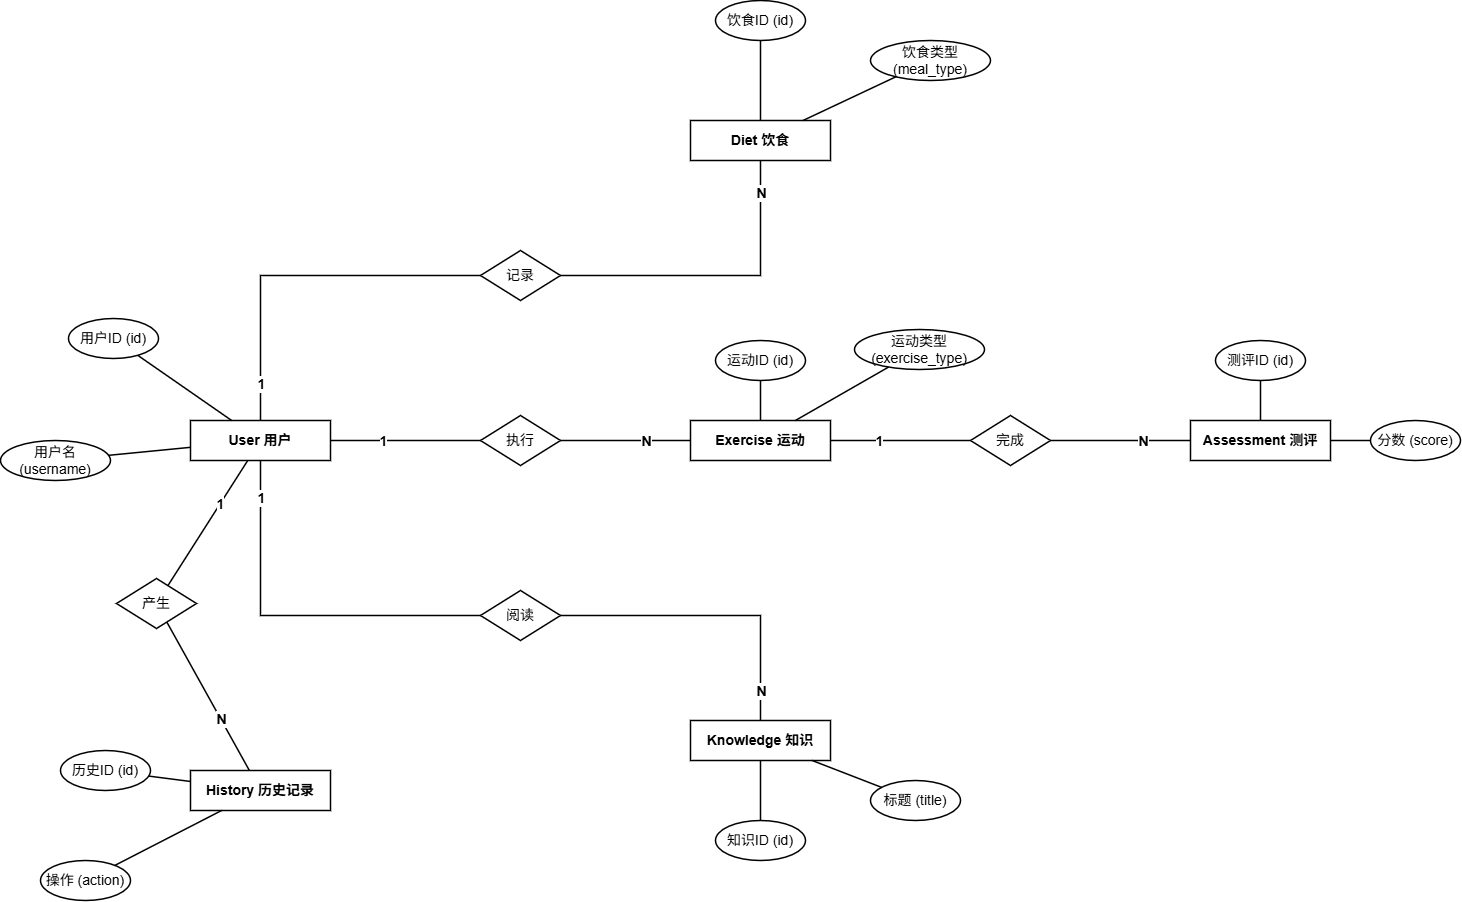

The diagram above was exported from draw.io. Its source (the exported page's mxGraphModel, read from the mxfile embedded in the PNG):
<mxGraphModel dx="1737" dy="1043" grid="0" gridSize="10" guides="1" tooltips="1" connect="1" arrows="1" fold="1" page="1" pageScale="1" pageWidth="291" pageHeight="413" math="0" shadow="0">
  <root>
    <mxCell id="0" />
    <mxCell id="1" parent="0" />
    <mxCell id="en_user" parent="1" style="rounded=0;whiteSpace=wrap;html=1;fontSize=14;fontStyle=1;fillColor=#ffffff;strokeColor=#000000;strokeWidth=1.5;fontColor=#000000;" value="User 用户" vertex="1">
      <mxGeometry height="40" width="140" x="250" y="450" as="geometry" />
    </mxCell>
    <mxCell id="en_diet" parent="1" style="rounded=0;whiteSpace=wrap;html=1;fontSize=14;fontStyle=1;fillColor=#ffffff;strokeColor=#000000;strokeWidth=1.5;fontColor=#000000;" value="Diet 饮食" vertex="1">
      <mxGeometry height="40" width="140" x="750" y="150" as="geometry" />
    </mxCell>
    <mxCell id="en_exercise" parent="1" style="rounded=0;whiteSpace=wrap;html=1;fontSize=14;fontStyle=1;fillColor=#ffffff;strokeColor=#000000;strokeWidth=1.5;fontColor=#000000;" value="Exercise 运动" vertex="1">
      <mxGeometry height="40" width="140" x="750" y="450" as="geometry" />
    </mxCell>
    <mxCell id="en_assessment" parent="1" style="rounded=0;whiteSpace=wrap;html=1;fontSize=14;fontStyle=1;fillColor=#ffffff;strokeColor=#000000;strokeWidth=1.5;fontColor=#000000;" value="Assessment 测评" vertex="1">
      <mxGeometry height="40" width="140" x="1250" y="450" as="geometry" />
    </mxCell>
    <mxCell id="en_knowledge" parent="1" style="rounded=0;whiteSpace=wrap;html=1;fontSize=14;fontStyle=1;fillColor=#ffffff;strokeColor=#000000;strokeWidth=1.5;fontColor=#000000;" value="Knowledge 知识" vertex="1">
      <mxGeometry height="40" width="140" x="750" y="750" as="geometry" />
    </mxCell>
    <mxCell id="en_history" parent="1" style="rounded=0;whiteSpace=wrap;html=1;fontSize=14;fontStyle=1;fillColor=#ffffff;strokeColor=#000000;strokeWidth=1.5;fontColor=#000000;" value="History 历史记录" vertex="1">
      <mxGeometry height="40" width="140" x="250" y="800" as="geometry" />
    </mxCell>
    <mxCell id="rel_record_diet" parent="1" style="rhombus;whiteSpace=wrap;html=1;fontSize=14;fillColor=#ffffff;strokeColor=#000000;strokeWidth=1.5;fontColor=#000000;" value="记录" vertex="1">
      <mxGeometry height="50" width="80" x="540" y="280" as="geometry" />
    </mxCell>
    <mxCell id="rel_perform" parent="1" style="rhombus;whiteSpace=wrap;html=1;fontSize=14;fillColor=#ffffff;strokeColor=#000000;strokeWidth=1.5;fontColor=#000000;" value="执行" vertex="1">
      <mxGeometry height="50" width="80" x="540" y="445" as="geometry" />
    </mxCell>
    <mxCell id="rel_complete" parent="1" style="rhombus;whiteSpace=wrap;html=1;fontSize=14;fillColor=#ffffff;strokeColor=#000000;strokeWidth=1.5;fontColor=#000000;" value="完成" vertex="1">
      <mxGeometry height="50" width="80" x="1030" y="445" as="geometry" />
    </mxCell>
    <mxCell id="rel_read" parent="1" style="rhombus;whiteSpace=wrap;html=1;fontSize=14;fillColor=#ffffff;strokeColor=#000000;strokeWidth=1.5;fontColor=#000000;" value="阅读" vertex="1">
      <mxGeometry height="50" width="80" x="540" y="620" as="geometry" />
    </mxCell>
    <mxCell id="rel_generate" parent="1" style="rhombus;whiteSpace=wrap;html=1;fontSize=14;fillColor=#ffffff;strokeColor=#000000;strokeWidth=1.5;fontColor=#000000;" value="产生" vertex="1">
      <mxGeometry height="50" width="80" x="176" y="608" as="geometry" />
    </mxCell>
    <mxCell id="attr_u1" parent="1" style="ellipse;whiteSpace=wrap;html=1;fillColor=#ffffff;strokeColor=#000000;strokeWidth=1.5;fontSize=14;fontColor=#000000;" value="用户ID (id)" vertex="1">
      <mxGeometry height="40" width="90" x="128" y="348" as="geometry" />
    </mxCell>
    <mxCell id="attr_u2" parent="1" style="ellipse;whiteSpace=wrap;html=1;fillColor=#ffffff;strokeColor=#000000;strokeWidth=1.5;fontSize=14;fontColor=#000000;" value="用户名 (username)" vertex="1">
      <mxGeometry height="40" width="110" x="60" y="470" as="geometry" />
    </mxCell>
    <mxCell id="ea_u1" edge="1" parent="1" source="en_user" style="endArrow=none;html=1;strokeWidth=1.5;fontSize=14;fontColor=#000000;" target="attr_u1">
      <mxGeometry relative="1" as="geometry" />
    </mxCell>
    <mxCell id="ea_u2" edge="1" parent="1" source="en_user" style="endArrow=none;html=1;strokeWidth=1.5;fontSize=14;fontColor=#000000;" target="attr_u2">
      <mxGeometry relative="1" as="geometry" />
    </mxCell>
    <mxCell id="attr_d1" parent="1" style="ellipse;whiteSpace=wrap;html=1;fillColor=#ffffff;strokeColor=#000000;strokeWidth=1.5;fontSize=14;fontColor=#000000;" value="饮食ID (id)" vertex="1">
      <mxGeometry height="40" width="90" x="775" y="30" as="geometry" />
    </mxCell>
    <mxCell id="attr_d2" parent="1" style="ellipse;whiteSpace=wrap;html=1;fillColor=#ffffff;strokeColor=#000000;strokeWidth=1.5;fontSize=14;fontColor=#000000;" value="饮食类型 (meal_type)" vertex="1">
      <mxGeometry height="40" width="120" x="930" y="70" as="geometry" />
    </mxCell>
    <mxCell id="ea_d1" edge="1" parent="1" source="en_diet" style="endArrow=none;html=1;strokeWidth=1.5;fontSize=14;fontColor=#000000;" target="attr_d1">
      <mxGeometry relative="1" as="geometry" />
    </mxCell>
    <mxCell id="ea_d2" edge="1" parent="1" source="en_diet" style="endArrow=none;html=1;strokeWidth=1.5;fontSize=14;fontColor=#000000;" target="attr_d2">
      <mxGeometry relative="1" as="geometry" />
    </mxCell>
    <mxCell id="attr_e1" parent="1" style="ellipse;whiteSpace=wrap;html=1;fillColor=#ffffff;strokeColor=#000000;strokeWidth=1.5;fontSize=14;fontColor=#000000;" value="运动ID (id)" vertex="1">
      <mxGeometry height="40" width="90" x="775" y="370" as="geometry" />
    </mxCell>
    <mxCell id="attr_e2" parent="1" style="ellipse;whiteSpace=wrap;html=1;fillColor=#ffffff;strokeColor=#000000;strokeWidth=1.5;fontSize=14;fontColor=#000000;" value="运动类型 (exercise_type)" vertex="1">
      <mxGeometry height="40" width="130" x="914" y="359" as="geometry" />
    </mxCell>
    <mxCell id="ea_e1" edge="1" parent="1" source="en_exercise" style="endArrow=none;html=1;strokeWidth=1.5;fontSize=14;fontColor=#000000;" target="attr_e1">
      <mxGeometry relative="1" as="geometry" />
    </mxCell>
    <mxCell id="ea_e2" edge="1" parent="1" source="en_exercise" style="endArrow=none;html=1;strokeWidth=1.5;fontSize=14;fontColor=#000000;" target="attr_e2">
      <mxGeometry relative="1" as="geometry" />
    </mxCell>
    <mxCell id="attr_as1" parent="1" style="ellipse;whiteSpace=wrap;html=1;fillColor=#ffffff;strokeColor=#000000;strokeWidth=1.5;fontSize=14;fontColor=#000000;" value="测评ID (id)" vertex="1">
      <mxGeometry height="40" width="90" x="1275" y="370" as="geometry" />
    </mxCell>
    <mxCell id="attr_as2" parent="1" style="ellipse;whiteSpace=wrap;html=1;fillColor=#ffffff;strokeColor=#000000;strokeWidth=1.5;fontSize=14;fontColor=#000000;" value="分数 (score)" vertex="1">
      <mxGeometry height="40" width="90" x="1430" y="450" as="geometry" />
    </mxCell>
    <mxCell id="ea_as1" edge="1" parent="1" source="en_assessment" style="endArrow=none;html=1;strokeWidth=1.5;fontSize=14;fontColor=#000000;" target="attr_as1">
      <mxGeometry relative="1" as="geometry" />
    </mxCell>
    <mxCell id="ea_as2" edge="1" parent="1" source="en_assessment" style="endArrow=none;html=1;strokeWidth=1.5;fontSize=14;fontColor=#000000;" target="attr_as2">
      <mxGeometry relative="1" as="geometry" />
    </mxCell>
    <mxCell id="attr_k1" parent="1" style="ellipse;whiteSpace=wrap;html=1;fillColor=#ffffff;strokeColor=#000000;strokeWidth=1.5;fontSize=14;fontColor=#000000;" value="知识ID (id)" vertex="1">
      <mxGeometry height="40" width="90" x="775" y="850" as="geometry" />
    </mxCell>
    <mxCell id="attr_k2" parent="1" style="ellipse;whiteSpace=wrap;html=1;fillColor=#ffffff;strokeColor=#000000;strokeWidth=1.5;fontSize=14;fontColor=#000000;" value="标题 (title)" vertex="1">
      <mxGeometry height="40" width="90" x="930" y="810" as="geometry" />
    </mxCell>
    <mxCell id="ea_k1" edge="1" parent="1" source="en_knowledge" style="endArrow=none;html=1;strokeWidth=1.5;fontSize=14;fontColor=#000000;" target="attr_k1">
      <mxGeometry relative="1" as="geometry" />
    </mxCell>
    <mxCell id="ea_k2" edge="1" parent="1" source="en_knowledge" style="endArrow=none;html=1;strokeWidth=1.5;fontSize=14;fontColor=#000000;" target="attr_k2">
      <mxGeometry relative="1" as="geometry" />
    </mxCell>
    <mxCell id="attr_h1" parent="1" style="ellipse;whiteSpace=wrap;html=1;fillColor=#ffffff;strokeColor=#000000;strokeWidth=1.5;fontSize=14;fontColor=#000000;" value="历史ID (id)" vertex="1">
      <mxGeometry height="40" width="90" x="120" y="780" as="geometry" />
    </mxCell>
    <mxCell id="attr_h2" parent="1" style="ellipse;whiteSpace=wrap;html=1;fillColor=#ffffff;strokeColor=#000000;strokeWidth=1.5;fontSize=14;fontColor=#000000;" value="操作 (action)" vertex="1">
      <mxGeometry height="40" width="90" x="100" y="890" as="geometry" />
    </mxCell>
    <mxCell id="ea_h1" edge="1" parent="1" source="en_history" style="endArrow=none;html=1;strokeWidth=1.5;fontSize=14;fontColor=#000000;" target="attr_h1">
      <mxGeometry relative="1" as="geometry" />
    </mxCell>
    <mxCell id="ea_h2" edge="1" parent="1" source="en_history" style="endArrow=none;html=1;strokeWidth=1.5;fontSize=14;fontColor=#000000;" target="attr_h2">
      <mxGeometry relative="1" as="geometry" />
    </mxCell>
    <mxCell id="edge_ud1" edge="1" parent="1" source="en_user" style="edgeStyle=orthogonalEdgeStyle;endArrow=none;html=1;strokeWidth=1.5;rounded=0;fontSize=14;fontColor=#000000;" target="rel_record_diet">
      <mxGeometry relative="1" as="geometry">
        <Array as="points">
          <mxPoint x="320" y="305" />
        </Array>
      </mxGeometry>
    </mxCell>
    <mxCell id="lbl_ud1" connectable="0" parent="edge_ud1" style="edgeLabel;html=1;align=center;verticalAlign=middle;resizable=0;points=[];fontSize=14;fontStyle=1;labelBackgroundColor=#ffffff;fontColor=#000000;" value="1" vertex="1">
      <mxGeometry relative="1" x="-0.8" as="geometry">
        <mxPoint as="offset" />
      </mxGeometry>
    </mxCell>
    <mxCell id="edge_ud2" edge="1" parent="1" source="rel_record_diet" style="edgeStyle=orthogonalEdgeStyle;endArrow=none;html=1;strokeWidth=1.5;rounded=0;fontSize=14;fontColor=#000000;" target="en_diet">
      <mxGeometry relative="1" as="geometry">
        <Array as="points">
          <mxPoint x="820" y="305" />
        </Array>
      </mxGeometry>
    </mxCell>
    <mxCell id="lbl_ud2" connectable="0" parent="edge_ud2" style="edgeLabel;html=1;align=center;verticalAlign=middle;resizable=0;points=[];fontSize=14;fontStyle=1;labelBackgroundColor=#ffffff;fontColor=#000000;" value="N" vertex="1">
      <mxGeometry relative="1" x="0.8" as="geometry">
        <mxPoint as="offset" />
      </mxGeometry>
    </mxCell>
    <mxCell id="edge_up1" edge="1" parent="1" source="en_user" style="endArrow=none;html=1;strokeWidth=1.5;fontSize=14;fontColor=#000000;" target="rel_perform">
      <mxGeometry relative="1" as="geometry" />
    </mxCell>
    <mxCell id="lbl_up1" connectable="0" parent="edge_up1" style="edgeLabel;html=1;align=center;verticalAlign=middle;resizable=0;points=[];fontSize=14;fontStyle=1;labelBackgroundColor=#ffffff;fontColor=#000000;" value="1" vertex="1">
      <mxGeometry relative="1" x="-0.3" as="geometry">
        <mxPoint as="offset" />
      </mxGeometry>
    </mxCell>
    <mxCell id="edge_up2" edge="1" parent="1" source="rel_perform" style="endArrow=none;html=1;strokeWidth=1.5;fontSize=14;fontColor=#000000;" target="en_exercise">
      <mxGeometry relative="1" as="geometry" />
    </mxCell>
    <mxCell id="lbl_up2" connectable="0" parent="edge_up2" style="edgeLabel;html=1;align=center;verticalAlign=middle;resizable=0;points=[];fontSize=14;fontStyle=1;labelBackgroundColor=#ffffff;fontColor=#000000;" value="N" vertex="1">
      <mxGeometry relative="1" x="0.3" as="geometry">
        <mxPoint as="offset" />
      </mxGeometry>
    </mxCell>
    <mxCell id="edge_ur1" edge="1" parent="1" source="en_user" style="edgeStyle=orthogonalEdgeStyle;endArrow=none;html=1;strokeWidth=1.5;rounded=0;fontSize=14;fontColor=#000000;" target="rel_read">
      <mxGeometry relative="1" as="geometry">
        <Array as="points">
          <mxPoint x="320" y="645" />
        </Array>
      </mxGeometry>
    </mxCell>
    <mxCell id="lbl_ur1" connectable="0" parent="edge_ur1" style="edgeLabel;html=1;align=center;verticalAlign=middle;resizable=0;points=[];fontSize=14;fontStyle=1;labelBackgroundColor=#ffffff;fontColor=#000000;" value="1" vertex="1">
      <mxGeometry relative="1" x="-0.8" as="geometry">
        <mxPoint as="offset" />
      </mxGeometry>
    </mxCell>
    <mxCell id="edge_ur2" edge="1" parent="1" source="rel_read" style="edgeStyle=orthogonalEdgeStyle;endArrow=none;html=1;strokeWidth=1.5;rounded=0;fontSize=14;fontColor=#000000;" target="en_knowledge">
      <mxGeometry relative="1" as="geometry">
        <Array as="points">
          <mxPoint x="820" y="645" />
        </Array>
      </mxGeometry>
    </mxCell>
    <mxCell id="lbl_ur2" connectable="0" parent="edge_ur2" style="edgeLabel;html=1;align=center;verticalAlign=middle;resizable=0;points=[];fontSize=14;fontStyle=1;labelBackgroundColor=#ffffff;fontColor=#000000;" value="N" vertex="1">
      <mxGeometry relative="1" x="0.8" as="geometry">
        <mxPoint as="offset" />
      </mxGeometry>
    </mxCell>
    <mxCell id="edge_ac1" edge="1" parent="1" source="en_exercise" style="endArrow=none;html=1;strokeWidth=1.5;fontSize=14;fontColor=#000000;" target="rel_complete">
      <mxGeometry relative="1" as="geometry" />
    </mxCell>
    <mxCell id="lbl_ac1" connectable="0" parent="edge_ac1" style="edgeLabel;html=1;align=center;verticalAlign=middle;resizable=0;points=[];fontSize=14;fontStyle=1;labelBackgroundColor=#ffffff;fontColor=#000000;" value="1" vertex="1">
      <mxGeometry relative="1" x="-0.3" as="geometry">
        <mxPoint as="offset" />
      </mxGeometry>
    </mxCell>
    <mxCell id="edge_ac2" edge="1" parent="1" source="rel_complete" style="endArrow=none;html=1;strokeWidth=1.5;fontSize=14;fontColor=#000000;" target="en_assessment">
      <mxGeometry relative="1" as="geometry" />
    </mxCell>
    <mxCell id="lbl_ac2" connectable="0" parent="edge_ac2" style="edgeLabel;html=1;align=center;verticalAlign=middle;resizable=0;points=[];fontSize=14;fontStyle=1;labelBackgroundColor=#ffffff;fontColor=#000000;" value="N" vertex="1">
      <mxGeometry relative="1" x="0.3" as="geometry">
        <mxPoint as="offset" />
      </mxGeometry>
    </mxCell>
    <mxCell id="edge_ug1" edge="1" parent="1" source="en_user" style="endArrow=none;html=1;strokeWidth=1.5;fontSize=14;fontColor=#000000;" target="rel_generate">
      <mxGeometry relative="1" as="geometry" />
    </mxCell>
    <mxCell id="lbl_ug1" connectable="0" parent="edge_ug1" style="edgeLabel;html=1;align=center;verticalAlign=middle;resizable=0;points=[];fontSize=14;fontStyle=1;labelBackgroundColor=#ffffff;fontColor=#000000;" value="1" vertex="1">
      <mxGeometry relative="1" x="-0.3" as="geometry">
        <mxPoint as="offset" />
      </mxGeometry>
    </mxCell>
    <mxCell id="edge_ug2" edge="1" parent="1" source="rel_generate" style="endArrow=none;html=1;strokeWidth=1.5;fontSize=14;fontColor=#000000;" target="en_history">
      <mxGeometry relative="1" as="geometry" />
    </mxCell>
    <mxCell id="lbl_ug2" connectable="0" parent="edge_ug2" style="edgeLabel;html=1;align=center;verticalAlign=middle;resizable=0;points=[];fontSize=14;fontStyle=1;labelBackgroundColor=#ffffff;fontColor=#000000;" value="N" vertex="1">
      <mxGeometry relative="1" x="0.3" as="geometry">
        <mxPoint as="offset" />
      </mxGeometry>
    </mxCell>
  </root>
</mxGraphModel>